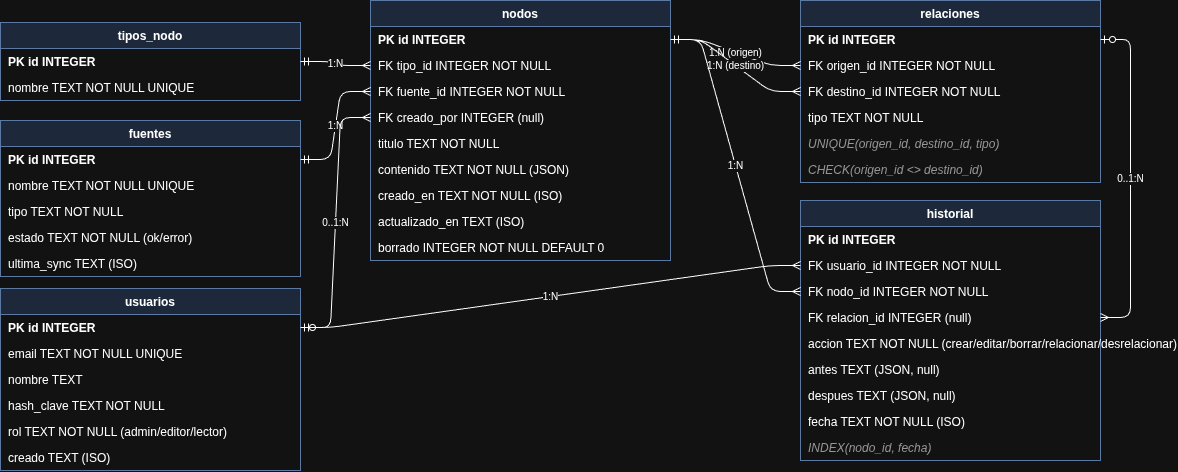

The diagram above was exported from draw.io. Its source (the exported page's mxGraphModel, read from the mxfile embedded in the PNG):
<mxGraphModel dx="1414" dy="876" grid="1" gridSize="10" guides="1" tooltips="1" connect="1" arrows="1" fold="1" page="1" pageScale="1" pageWidth="1169" pageHeight="827" math="0" shadow="0">
  <root>
    <mxCell id="0" />
    <mxCell id="1" parent="0" />
    <mxCell id="tipos_nodo" parent="1" style="swimlane;fontStyle=1;childLayout=stackLayout;horizontal=1;startSize=26;horizontalStack=0;resizeParent=1;resizeLast=0;collapsible=1;marginBottom=0;fillColor=#dae8fc;strokeColor=#6c8ebf;" value="tipos_nodo" vertex="1">
      <mxGeometry height="78" width="300" x="40" y="92" as="geometry" />
    </mxCell>
    <mxCell id="tipos_nodo_0" parent="tipos_nodo" style="text;strokeColor=none;fillColor=none;align=left;verticalAlign=middle;spacingLeft=6;fontStyle=1;" value="PK id INTEGER" vertex="1">
      <mxGeometry height="26" width="300" y="26" as="geometry" />
    </mxCell>
    <mxCell id="tipos_nodo_1" parent="tipos_nodo" style="text;strokeColor=none;fillColor=none;align=left;verticalAlign=middle;spacingLeft=6;" value="nombre TEXT NOT NULL UNIQUE" vertex="1">
      <mxGeometry height="26" width="300" y="52" as="geometry" />
    </mxCell>
    <mxCell id="fuentes" parent="1" style="swimlane;fontStyle=1;childLayout=stackLayout;horizontal=1;startSize=26;horizontalStack=0;resizeParent=1;resizeLast=0;collapsible=1;marginBottom=0;fillColor=#dae8fc;strokeColor=#6c8ebf;" value="fuentes" vertex="1">
      <mxGeometry height="156" width="300" x="40" y="190" as="geometry" />
    </mxCell>
    <mxCell id="fuentes_0" parent="fuentes" style="text;strokeColor=none;fillColor=none;align=left;verticalAlign=middle;spacingLeft=6;fontStyle=1;" value="PK id INTEGER" vertex="1">
      <mxGeometry height="26" width="300" y="26" as="geometry" />
    </mxCell>
    <mxCell id="fuentes_1" parent="fuentes" style="text;strokeColor=none;fillColor=none;align=left;verticalAlign=middle;spacingLeft=6;" value="nombre TEXT NOT NULL UNIQUE" vertex="1">
      <mxGeometry height="26" width="300" y="52" as="geometry" />
    </mxCell>
    <mxCell id="fuentes_2" parent="fuentes" style="text;strokeColor=none;fillColor=none;align=left;verticalAlign=middle;spacingLeft=6;" value="tipo TEXT NOT NULL" vertex="1">
      <mxGeometry height="26" width="300" y="78" as="geometry" />
    </mxCell>
    <mxCell id="fuentes_3" parent="fuentes" style="text;strokeColor=none;fillColor=none;align=left;verticalAlign=middle;spacingLeft=6;" value="estado TEXT NOT NULL (ok/error)" vertex="1">
      <mxGeometry height="26" width="300" y="104" as="geometry" />
    </mxCell>
    <mxCell id="fuentes_4" parent="fuentes" style="text;strokeColor=none;fillColor=none;align=left;verticalAlign=middle;spacingLeft=6;" value="ultima_sync TEXT (ISO)" vertex="1">
      <mxGeometry height="26" width="300" y="130" as="geometry" />
    </mxCell>
    <mxCell id="usuarios" parent="1" style="swimlane;fontStyle=1;childLayout=stackLayout;horizontal=1;startSize=26;horizontalStack=0;resizeParent=1;resizeLast=0;collapsible=1;marginBottom=0;fillColor=#dae8fc;strokeColor=#6c8ebf;" value="usuarios" vertex="1">
      <mxGeometry height="182" width="300" x="40" y="358" as="geometry" />
    </mxCell>
    <mxCell id="usuarios_0" parent="usuarios" style="text;strokeColor=none;fillColor=none;align=left;verticalAlign=middle;spacingLeft=6;fontStyle=1;" value="PK id INTEGER" vertex="1">
      <mxGeometry height="26" width="300" y="26" as="geometry" />
    </mxCell>
    <mxCell id="usuarios_1" parent="usuarios" style="text;strokeColor=none;fillColor=none;align=left;verticalAlign=middle;spacingLeft=6;" value="email TEXT NOT NULL UNIQUE" vertex="1">
      <mxGeometry height="26" width="300" y="52" as="geometry" />
    </mxCell>
    <mxCell id="usuarios_2" parent="usuarios" style="text;strokeColor=none;fillColor=none;align=left;verticalAlign=middle;spacingLeft=6;" value="nombre TEXT" vertex="1">
      <mxGeometry height="26" width="300" y="78" as="geometry" />
    </mxCell>
    <mxCell id="usuarios_3" parent="usuarios" style="text;strokeColor=none;fillColor=none;align=left;verticalAlign=middle;spacingLeft=6;" value="hash_clave TEXT NOT NULL" vertex="1">
      <mxGeometry height="26" width="300" y="104" as="geometry" />
    </mxCell>
    <mxCell id="usuarios_4" parent="usuarios" style="text;strokeColor=none;fillColor=none;align=left;verticalAlign=middle;spacingLeft=6;" value="rol TEXT NOT NULL (admin/editor/lector)" vertex="1">
      <mxGeometry height="26" width="300" y="130" as="geometry" />
    </mxCell>
    <mxCell id="usuarios_5" parent="usuarios" style="text;strokeColor=none;fillColor=none;align=left;verticalAlign=middle;spacingLeft=6;" value="creado TEXT (ISO)" vertex="1">
      <mxGeometry height="26" width="300" y="156" as="geometry" />
    </mxCell>
    <mxCell id="nodos" parent="1" style="swimlane;fontStyle=1;childLayout=stackLayout;horizontal=1;startSize=26;horizontalStack=0;resizeParent=1;resizeLast=0;collapsible=1;marginBottom=0;fillColor=#dae8fc;strokeColor=#6c8ebf;" value="nodos" vertex="1">
      <mxGeometry height="260" width="300" x="410" y="70" as="geometry" />
    </mxCell>
    <mxCell id="nodos_0" parent="nodos" style="text;strokeColor=none;fillColor=none;align=left;verticalAlign=middle;spacingLeft=6;fontStyle=1;" value="PK id INTEGER" vertex="1">
      <mxGeometry height="26" width="300" y="26" as="geometry" />
    </mxCell>
    <mxCell id="nodos_1" parent="nodos" style="text;strokeColor=none;fillColor=none;align=left;verticalAlign=middle;spacingLeft=6;" value="FK tipo_id INTEGER NOT NULL" vertex="1">
      <mxGeometry height="26" width="300" y="52" as="geometry" />
    </mxCell>
    <mxCell id="nodos_2" parent="nodos" style="text;strokeColor=none;fillColor=none;align=left;verticalAlign=middle;spacingLeft=6;" value="FK fuente_id INTEGER NOT NULL" vertex="1">
      <mxGeometry height="26" width="300" y="78" as="geometry" />
    </mxCell>
    <mxCell id="nodos_3" parent="nodos" style="text;strokeColor=none;fillColor=none;align=left;verticalAlign=middle;spacingLeft=6;" value="FK creado_por INTEGER (null)" vertex="1">
      <mxGeometry height="26" width="300" y="104" as="geometry" />
    </mxCell>
    <mxCell id="nodos_4" parent="nodos" style="text;strokeColor=none;fillColor=none;align=left;verticalAlign=middle;spacingLeft=6;" value="titulo TEXT NOT NULL" vertex="1">
      <mxGeometry height="26" width="300" y="130" as="geometry" />
    </mxCell>
    <mxCell id="nodos_5" parent="nodos" style="text;strokeColor=none;fillColor=none;align=left;verticalAlign=middle;spacingLeft=6;" value="contenido TEXT NOT NULL (JSON)" vertex="1">
      <mxGeometry height="26" width="300" y="156" as="geometry" />
    </mxCell>
    <mxCell id="nodos_6" parent="nodos" style="text;strokeColor=none;fillColor=none;align=left;verticalAlign=middle;spacingLeft=6;" value="creado_en TEXT NOT NULL (ISO)" vertex="1">
      <mxGeometry height="26" width="300" y="182" as="geometry" />
    </mxCell>
    <mxCell id="nodos_7" parent="nodos" style="text;strokeColor=none;fillColor=none;align=left;verticalAlign=middle;spacingLeft=6;" value="actualizado_en TEXT (ISO)" vertex="1">
      <mxGeometry height="26" width="300" y="208" as="geometry" />
    </mxCell>
    <mxCell id="nodos_8" parent="nodos" style="text;strokeColor=none;fillColor=none;align=left;verticalAlign=middle;spacingLeft=6;" value="borrado INTEGER NOT NULL DEFAULT 0" vertex="1">
      <mxGeometry height="26" width="300" y="234" as="geometry" />
    </mxCell>
    <mxCell id="relaciones" parent="1" style="swimlane;fontStyle=1;childLayout=stackLayout;horizontal=1;startSize=26;horizontalStack=0;resizeParent=1;resizeLast=0;collapsible=1;marginBottom=0;fillColor=#dae8fc;strokeColor=#6c8ebf;" value="relaciones" vertex="1">
      <mxGeometry height="182" width="300" x="840" y="70" as="geometry" />
    </mxCell>
    <mxCell id="relaciones_0" parent="relaciones" style="text;strokeColor=none;fillColor=none;align=left;verticalAlign=middle;spacingLeft=6;fontStyle=1;" value="PK id INTEGER" vertex="1">
      <mxGeometry height="26" width="300" y="26" as="geometry" />
    </mxCell>
    <mxCell id="relaciones_1" parent="relaciones" style="text;strokeColor=none;fillColor=none;align=left;verticalAlign=middle;spacingLeft=6;" value="FK origen_id INTEGER NOT NULL" vertex="1">
      <mxGeometry height="26" width="300" y="52" as="geometry" />
    </mxCell>
    <mxCell id="relaciones_2" parent="relaciones" style="text;strokeColor=none;fillColor=none;align=left;verticalAlign=middle;spacingLeft=6;" value="FK destino_id INTEGER NOT NULL" vertex="1">
      <mxGeometry height="26" width="300" y="78" as="geometry" />
    </mxCell>
    <mxCell id="relaciones_3" parent="relaciones" style="text;strokeColor=none;fillColor=none;align=left;verticalAlign=middle;spacingLeft=6;" value="tipo TEXT NOT NULL" vertex="1">
      <mxGeometry height="26" width="300" y="104" as="geometry" />
    </mxCell>
    <mxCell id="relaciones_4" parent="relaciones" style="text;strokeColor=none;fillColor=none;align=left;verticalAlign=middle;spacingLeft=6;fontStyle=2;fontColor=#666666;" value="UNIQUE(origen_id, destino_id, tipo)" vertex="1">
      <mxGeometry height="26" width="300" y="130" as="geometry" />
    </mxCell>
    <mxCell id="relaciones_5" parent="relaciones" style="text;strokeColor=none;fillColor=none;align=left;verticalAlign=middle;spacingLeft=6;fontStyle=2;fontColor=#666666;" value="CHECK(origen_id &lt;&gt; destino_id)" vertex="1">
      <mxGeometry height="26" width="300" y="156" as="geometry" />
    </mxCell>
    <mxCell id="historial" parent="1" style="swimlane;fontStyle=1;childLayout=stackLayout;horizontal=1;startSize=26;horizontalStack=0;resizeParent=1;resizeLast=0;collapsible=1;marginBottom=0;fillColor=#dae8fc;strokeColor=#6c8ebf;" value="historial" vertex="1">
      <mxGeometry height="260" width="300" x="840" y="270" as="geometry" />
    </mxCell>
    <mxCell id="historial_0" parent="historial" style="text;strokeColor=none;fillColor=none;align=left;verticalAlign=middle;spacingLeft=6;fontStyle=1;" value="PK id INTEGER" vertex="1">
      <mxGeometry height="26" width="300" y="26" as="geometry" />
    </mxCell>
    <mxCell id="historial_1" parent="historial" style="text;strokeColor=none;fillColor=none;align=left;verticalAlign=middle;spacingLeft=6;" value="FK usuario_id INTEGER NOT NULL" vertex="1">
      <mxGeometry height="26" width="300" y="52" as="geometry" />
    </mxCell>
    <mxCell id="historial_2" parent="historial" style="text;strokeColor=none;fillColor=none;align=left;verticalAlign=middle;spacingLeft=6;" value="FK nodo_id INTEGER NOT NULL" vertex="1">
      <mxGeometry height="26" width="300" y="78" as="geometry" />
    </mxCell>
    <mxCell id="historial_3" parent="historial" style="text;strokeColor=none;fillColor=none;align=left;verticalAlign=middle;spacingLeft=6;" value="FK relacion_id INTEGER (null)" vertex="1">
      <mxGeometry height="26" width="300" y="104" as="geometry" />
    </mxCell>
    <mxCell id="historial_4" parent="historial" style="text;strokeColor=none;fillColor=none;align=left;verticalAlign=middle;spacingLeft=6;" value="accion TEXT NOT NULL (crear/editar/borrar/relacionar/desrelacionar)" vertex="1">
      <mxGeometry height="26" width="300" y="130" as="geometry" />
    </mxCell>
    <mxCell id="historial_5" parent="historial" style="text;strokeColor=none;fillColor=none;align=left;verticalAlign=middle;spacingLeft=6;" value="antes TEXT (JSON, null)" vertex="1">
      <mxGeometry height="26" width="300" y="156" as="geometry" />
    </mxCell>
    <mxCell id="historial_6" parent="historial" style="text;strokeColor=none;fillColor=none;align=left;verticalAlign=middle;spacingLeft=6;" value="despues TEXT (JSON, null)" vertex="1">
      <mxGeometry height="26" width="300" y="182" as="geometry" />
    </mxCell>
    <mxCell id="historial_7" parent="historial" style="text;strokeColor=none;fillColor=none;align=left;verticalAlign=middle;spacingLeft=6;" value="fecha TEXT NOT NULL (ISO)" vertex="1">
      <mxGeometry height="26" width="300" y="208" as="geometry" />
    </mxCell>
    <mxCell id="historial_8" parent="historial" style="text;strokeColor=none;fillColor=none;align=left;verticalAlign=middle;spacingLeft=6;fontStyle=2;fontColor=#666666;" value="INDEX(nodo_id, fecha)" vertex="1">
      <mxGeometry height="26" width="300" y="234" as="geometry" />
    </mxCell>
    <mxCell id="fk_tipo" edge="1" parent="1" source="tipos_nodo_0" style="edgeStyle=entityRelationEdgeStyle;html=1;startArrow=ERmandOne;endArrow=ERmany;startFill=0;endFill=0;fontSize=10;" target="nodos_1" value="1:N">
      <mxGeometry relative="1" as="geometry" />
    </mxCell>
    <mxCell id="fk_fuente" edge="1" parent="1" source="fuentes_0" style="edgeStyle=entityRelationEdgeStyle;html=1;startArrow=ERmandOne;endArrow=ERmany;startFill=0;endFill=0;fontSize=10;" target="nodos_2" value="1:N">
      <mxGeometry relative="1" as="geometry" />
    </mxCell>
    <mxCell id="fk_creador" edge="1" parent="1" source="usuarios_0" style="edgeStyle=entityRelationEdgeStyle;html=1;startArrow=ERzeroToOne;endArrow=ERmany;startFill=0;endFill=0;fontSize=10;" target="nodos_3" value="0..1:N">
      <mxGeometry relative="1" as="geometry" />
    </mxCell>
    <mxCell id="fk_origen" edge="1" parent="1" source="nodos_0" style="edgeStyle=entityRelationEdgeStyle;html=1;startArrow=ERmandOne;endArrow=ERmany;startFill=0;endFill=0;fontSize=10;" target="relaciones_1" value="1:N (origen)">
      <mxGeometry relative="1" as="geometry" />
    </mxCell>
    <mxCell id="fk_destino" edge="1" parent="1" source="nodos_0" style="edgeStyle=entityRelationEdgeStyle;html=1;startArrow=ERmandOne;endArrow=ERmany;startFill=0;endFill=0;fontSize=10;" target="relaciones_2" value="1:N (destino)">
      <mxGeometry relative="1" as="geometry" />
    </mxCell>
    <mxCell id="fk_hist_usuario" edge="1" parent="1" source="usuarios_0" style="edgeStyle=entityRelationEdgeStyle;html=1;startArrow=ERmandOne;endArrow=ERmany;startFill=0;endFill=0;fontSize=10;" target="historial_1" value="1:N">
      <mxGeometry relative="1" as="geometry" />
    </mxCell>
    <mxCell id="fk_hist_nodo" edge="1" parent="1" source="nodos_0" style="edgeStyle=entityRelationEdgeStyle;html=1;startArrow=ERmandOne;endArrow=ERmany;startFill=0;endFill=0;fontSize=10;" target="historial_2" value="1:N">
      <mxGeometry relative="1" as="geometry" />
    </mxCell>
    <mxCell id="fk_hist_relacion" edge="1" parent="1" source="relaciones_0" style="edgeStyle=entityRelationEdgeStyle;html=1;startArrow=ERzeroToOne;endArrow=ERmany;startFill=0;endFill=0;fontSize=10;" target="historial_3" value="0..1:N">
      <mxGeometry relative="1" as="geometry" />
    </mxCell>
  </root>
</mxGraphModel>